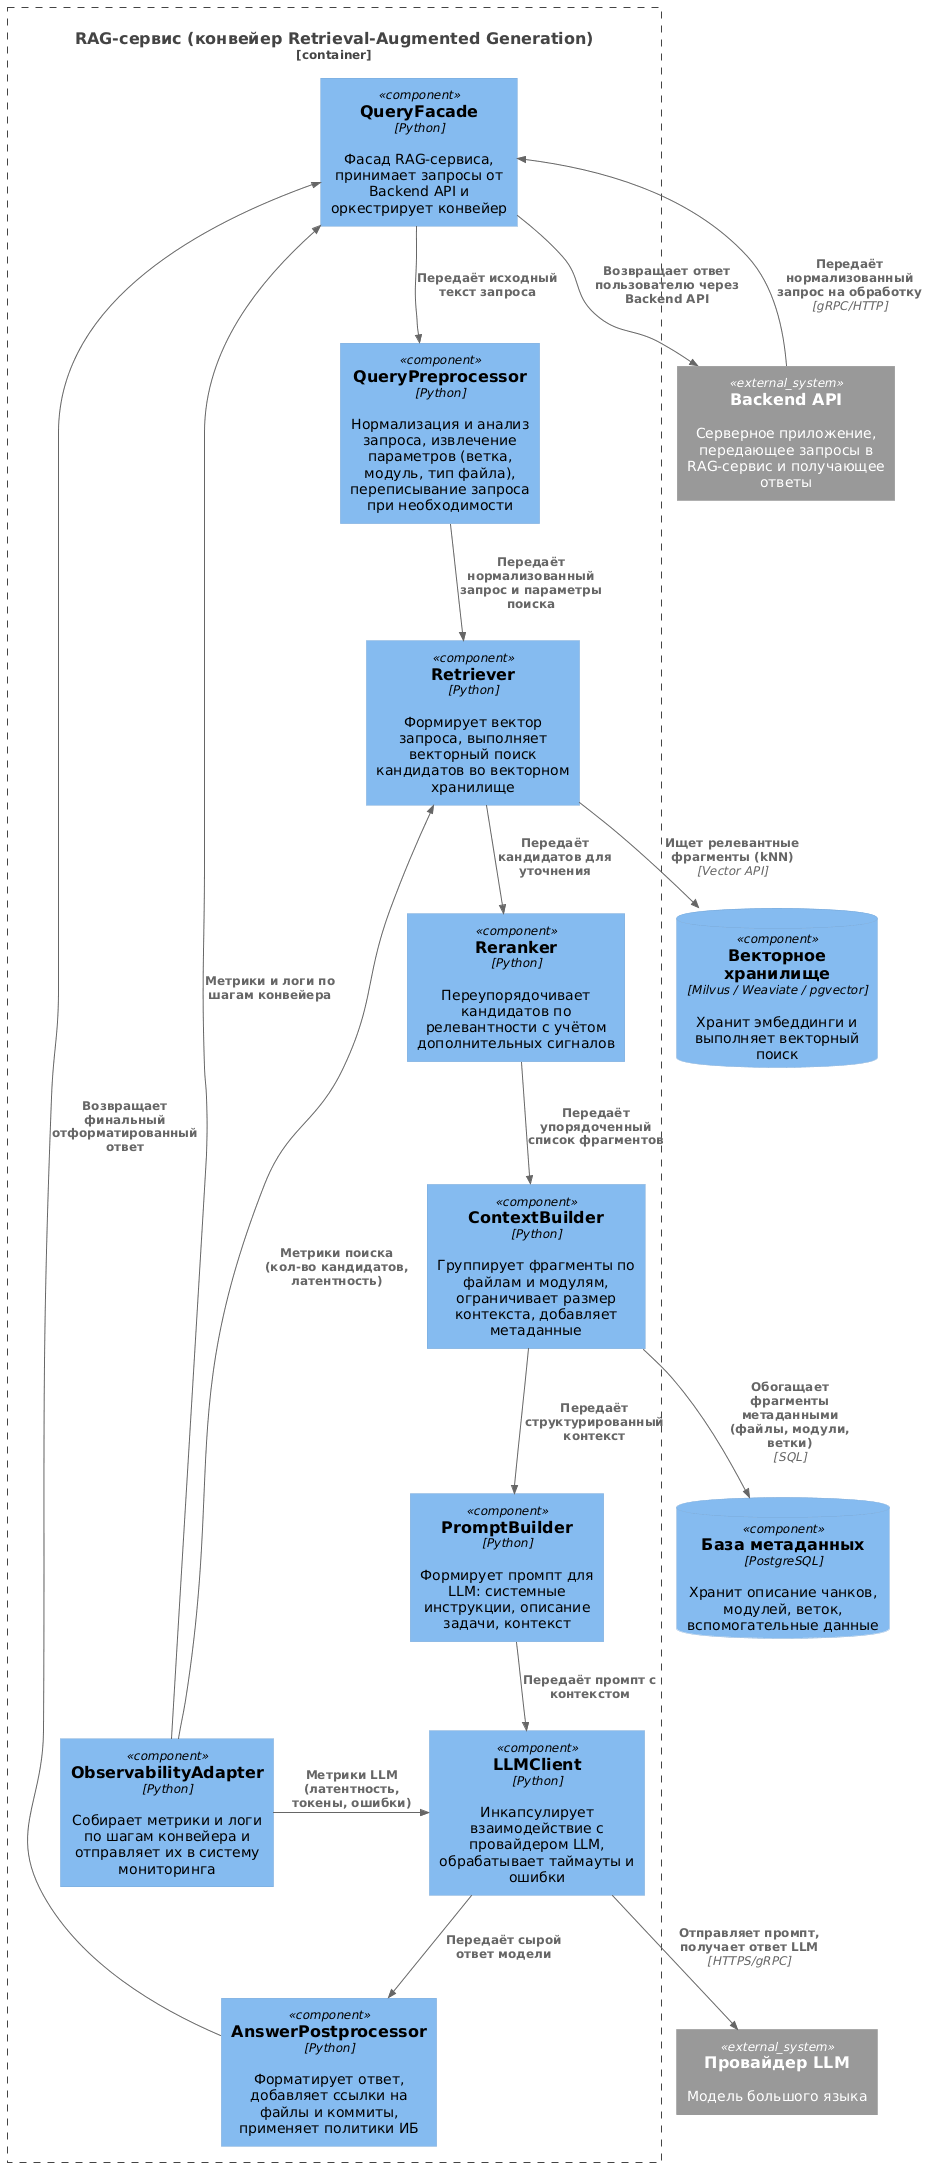

The diagram above was rendered by PlantUML. Its source (embedded in the PNG):
@startuml
' C4: Диаграмма компонентов контейнера "RAG-сервис"

!include https://raw.githubusercontent.com/plantuml-stdlib/C4-PlantUML/master/C4_Component.puml

LAYOUT_TOP_DOWN()

Container_Boundary(rag, "RAG-сервис (конвейер Retrieval-Augmented Generation)") {

  Component(queryFacade, "QueryFacade", "Python", "Фасад RAG-сервиса, принимает запросы от Backend API и оркестрирует конвейер")

  Component(preprocessor, "QueryPreprocessor", "Python", "Нормализация и анализ запроса, извлечение параметров (ветка, модуль, тип файла), переписывание запроса при необходимости")

  Component(retriever, "Retriever", "Python", "Формирует вектор запроса, выполняет векторный поиск кандидатов во векторном хранилище")

  Component(reranker, "Reranker", "Python", "Переупорядочивает кандидатов по релевантности с учётом дополнительных сигналов")

  Component(contextBuilder, "ContextBuilder", "Python", "Группирует фрагменты по файлам и модулям, ограничивает размер контекста, добавляет метаданные")

  Component(promptBuilder, "PromptBuilder", "Python", "Формирует промпт для LLM: системные инструкции, описание задачи, контекст")

  Component(llmClient, "LLMClient", "Python", "Инкапсулирует взаимодействие с провайдером LLM, обрабатывает таймауты и ошибки")

  Component(postprocessor, "AnswerPostprocessor", "Python", "Форматирует ответ, добавляет ссылки на файлы и коммиты, применяет политики ИБ")

  Component(observability, "ObservabilityAdapter", "Python", "Собирает метрики и логи по шагам конвейера и отправляет их в систему мониторинга")
}

System_Ext(api, "Backend API", "Серверное приложение, передающее запросы в RAG-сервис и получающее ответы")

ComponentDb(vectordb, "Векторное хранилище", "Milvus / Weaviate / pgvector", "Хранит эмбеддинги и выполняет векторный поиск")

ComponentDb(metadata, "База метаданных", "PostgreSQL", "Хранит описание чанков, модулей, веток, вспомогательные данные")

System_Ext(llm, "Провайдер LLM", "Модель большого языка")

Rel(api, queryFacade, "Передаёт нормализованный запрос на обработку", "gRPC/HTTP")

Rel(queryFacade, preprocessor, "Передаёт исходный текст запроса", "")
Rel(preprocessor, retriever, "Передаёт нормализованный запрос и параметры поиска", "")
Rel(retriever, vectordb, "Ищет релевантные фрагменты (kNN)", "Vector API")
Rel(retriever, reranker, "Передаёт кандидатов для уточнения", "")

Rel(reranker, contextBuilder, "Передаёт упорядоченный список фрагментов", "")
Rel(contextBuilder, metadata, "Обогащает фрагменты метаданными (файлы, модули, ветки)", "SQL")
Rel(contextBuilder, promptBuilder, "Передаёт структурированный контекст", "")

Rel(promptBuilder, llmClient, "Передаёт промпт с контекстом", "")
Rel(llmClient, llm, "Отправляет промпт, получает ответ LLM", "HTTPS/gRPC")
Rel(llmClient, postprocessor, "Передаёт сырой ответ модели", "")

Rel(postprocessor, queryFacade, "Возвращает финальный отформатированный ответ", "")
Rel(queryFacade, api, "Возвращает ответ пользователю через Backend API", "")

Rel_L(observability, queryFacade, "Метрики и логи по шагам конвейера", "")
Rel_L(observability, retriever, "Метрики поиска (кол-во кандидатов, латентность)", "")
Rel_L(observability, llmClient, "Метрики LLM (латентность, токены, ошибки)", "")
@enduml